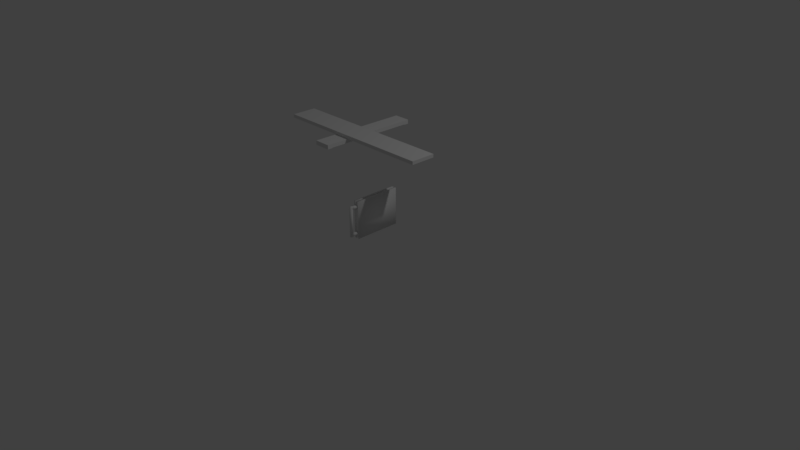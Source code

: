 # Source: Pacote_Acabamento_Teto.blend  (saved by Blender 2.79.0; exported with 4.5.12 LTS)
import bpy
from mathutils import Matrix  # noqa: F401  (used for matrix-valued properties, if any)

bpy.ops.wm.read_factory_settings(use_empty=True)
scene = bpy.context.scene
scene.name = 'Scene'

# ---- collections
col_collection_1 = bpy.data.collections.new('Collection 1'); scene.collection.children.link(col_collection_1)

# ---- materials (node trees are filled in below, after node groups)
mat_cabeador = bpy.data.materials.new('Cabeador')
mat_cabeador.alpha_threshold = 0.0
mat_cabeador.use_transparent_shadow = False
mat_cabeador.roughness = 0.5
mat_luminaria = bpy.data.materials.new('Luminaria')
mat_luminaria.alpha_threshold = 0.0
mat_luminaria.use_transparent_shadow = False
mat_luminaria.roughness = 0.5
mat_luminaria_refletor = bpy.data.materials.new('Luminaria_Refletor')
mat_luminaria_refletor.alpha_threshold = 0.0
mat_luminaria_refletor.use_transparent_shadow = False
mat_luminaria_refletor.roughness = 0.5
mat_luminaria_lampada = bpy.data.materials.new('Luminaria_Lampada')
mat_luminaria_lampada.alpha_threshold = 0.0
mat_luminaria_lampada.use_transparent_shadow = False
mat_luminaria_lampada.roughness = 0.5
mat_placa_iformativa = bpy.data.materials.new('Placa_Iformativa')
mat_placa_iformativa.alpha_threshold = 0.0
mat_placa_iformativa.use_transparent_shadow = False
mat_placa_iformativa.roughness = 0.5
mat_placa_iformativa.line_color = (0.0, 0.0, 0.0, 1.0)
mat_placa_iformativa_la = bpy.data.materials.new('Placa_Iformativa_LA')
mat_placa_iformativa_la.alpha_threshold = 0.0
mat_placa_iformativa_la.use_transparent_shadow = False
mat_placa_iformativa_la.roughness = 0.5
mat_placa_iformativa_lb = bpy.data.materials.new('Placa_Iformativa_LB')
mat_placa_iformativa_lb.alpha_threshold = 0.0
mat_placa_iformativa_lb.use_transparent_shadow = False
mat_placa_iformativa_lb.roughness = 0.5

# ---- material node trees

# ---- world
world_world = bpy.data.worlds.new('World'); scene.world = world_world
world_world.color = (0.05088, 0.05088, 0.05088)
world_world.use_sun_shadow = False
world_world.sun_shadow_jitter_overblur = 0.0
world_world.cycles.sampling_method = 'MANUAL'

# ---- cameras
cam_camera = bpy.data.cameras.new('Camera')
cam_camera.clip_end = 100.0
cam_camera.lens = 35.0
cam_camera.sensor_width = 32.0
cam_camera.sensor_height = 18.0
cam_camera.ortho_scale = 7.314
cam_camera.dof.focus_distance = 0.0
cam_camera.dof.aperture_fstop = 128.0

# ---- lights
light_lamp = bpy.data.lights.new('Lamp', 'POINT')
light_lamp.transmission_factor = 0.0
light_lamp.cutoff_distance = 30.0
light_lamp.energy = 100.0
light_lamp.shadow_buffer_clip_start = 1.001
light_lamp.shadow_soft_size = 0.1
light_lamp.shadow_maximum_resolution = 0.006
light_lamp.use_absolute_resolution = True

# ---- meshes
me_cube_002 = bpy.data.meshes.new('Cube.002')
me_cube_002.from_pydata([(-1.0, -0.1507, -0.01992), (-1.0, -0.1507, 0.01992), (-1.0, 0.1507, -0.01992), (-1.0, 0.1507, 0.01992), (1.0, -0.1507, -0.01992), (1.0, -0.1507, 0.01992), (1.0, 0.1507, -0.01992), (1.0, 0.1507, 0.01992)], [], [(0, 1, 3, 2), (2, 3, 7, 6), (6, 7, 5, 4), (4, 5, 1, 0), (2, 6, 4, 0), (7, 3, 1, 5)])
me_cube_002.materials.append(mat_cabeador)
me_cube_002.use_remesh_preserve_volume = False
me_cube_002.use_remesh_preserve_attributes = False
me_cube_002.use_mirror_vertex_groups = False
me_cube_002.update()
me_cube_001 = bpy.data.meshes.new('Cube.001')
me_cube_001.from_pydata([(-0.1016, -0.6011, 0.02894), (-0.1016, 0.5989, 0.02894), (0.09839, -0.6011, 0.02894), (0.09839, 0.5989, 0.02894), (-0.1016, -0.6011, 0.02394), (-0.1016, 0.5989, 0.02394), (0.09839, -0.6011, 0.02394), (0.09839, 0.5989, 0.02394), (-0.1016, 0.5989, -0.01607), (-0.1016, -0.6011, -0.01607), (0.09839, -0.6011, -0.01607), (0.09839, 0.5989, -0.01607), (0.09839, -0.5911, 0.02394), (-0.1016, -0.5911, 0.02394), (-0.1016, -0.5911, -0.01607), (0.09839, -0.5911, -0.01607), (-0.1016, 0.5889, 0.02394), (0.09839, 0.5889, 0.02394), (-0.1016, 0.5889, -0.01607), (0.09839, 0.5889, -0.01607), (0.08839, -0.6011, 0.02394), (0.08839, 0.5989, 0.02394), (0.08839, -0.6011, -0.01607), (0.08839, 0.5989, -0.01607), (0.08839, -0.5911, -0.01607), (0.08839, 0.5889, -0.01607), (-0.09161, -0.6011, 0.02394), (-0.09161, 0.5989, 0.02394), (-0.09161, 0.5989, -0.01607), (-0.09161, -0.6011, -0.01607), (-0.09161, -0.5911, -0.01607), (-0.09161, 0.5889, -0.01607), (-0.08299, 0.576, -0.007949), (-0.05607, 0.576, 0.01614), (-0.08299, 0.576, -0.002949), (-0.05607, 0.576, 0.02114), (-0.02919, 0.576, 0.01614), (-0.02919, 0.576, 0.02114), (-0.002315, 0.576, -0.007949), (-0.002315, 0.576, -0.002949), (-0.08299, -0.5749, -0.007949), (-0.05607, -0.5749, 0.01614), (-0.08299, -0.5749, -0.002949), (-0.05607, -0.5749, 0.02114), (-0.02919, -0.5749, 0.01614), (-0.02919, -0.5749, 0.02114), (-0.002315, -0.5749, -0.007949), (-0.002315, -0.5749, -0.002949), (0.004114, 0.576, -0.007949), (0.03103, 0.576, 0.01614), (0.004114, 0.576, -0.002949), (0.03103, 0.576, 0.02114), (0.05791, 0.576, 0.01614), (0.05791, 0.576, 0.02114), (0.08478, 0.576, -0.007949), (0.08478, 0.576, -0.002949), (0.004114, -0.5749, -0.007949), (0.03103, -0.5749, 0.01614), (0.004114, -0.5749, -0.002949), (0.03103, -0.5749, 0.02114), (0.05791, -0.5749, 0.01614), (0.05791, -0.5749, 0.02114), (0.08478, -0.5749, -0.007949), (0.08478, -0.5749, -0.002949), (-0.04406, 0.5707, 0.01449), (-0.04406, -0.5701, 0.01449), (-0.04131, 0.5707, 0.01421), (-0.04131, -0.5701, 0.01421), (-0.03867, 0.5707, 0.01341), (-0.03867, -0.5701, 0.01341), (-0.03624, 0.5707, 0.01211), (-0.03624, -0.5701, 0.01211), (-0.0341, 0.5707, 0.01036), (-0.0341, -0.5701, 0.01036), (-0.03235, 0.5707, 0.008227), (-0.03235, -0.5701, 0.008227), (-0.03105, 0.5707, 0.005793), (-0.03105, -0.5701, 0.005793), (-0.03025, 0.5707, 0.003152), (-0.03025, -0.5701, 0.003152), (-0.02998, 0.5707, 0.0004049), (-0.02998, -0.5701, 0.0004049), (-0.03025, 0.5707, -0.002342), (-0.03025, -0.5701, -0.002342), (-0.03105, 0.5707, -0.004983), (-0.03105, -0.5701, -0.004983), (-0.03235, 0.5707, -0.007418), (-0.03235, -0.5701, -0.007418), (-0.0341, 0.5707, -0.009551), (-0.0341, -0.5701, -0.009551), (-0.03624, 0.5707, -0.0113), (-0.03624, -0.5701, -0.0113), (-0.03867, 0.5707, -0.0126), (-0.03867, -0.5701, -0.0126), (-0.04131, 0.5707, -0.0134), (-0.04131, -0.5701, -0.0134), (-0.04406, 0.5707, -0.01368), (-0.04406, -0.5701, -0.01368), (-0.04681, 0.5707, -0.0134), (-0.04681, -0.5701, -0.0134), (-0.04945, 0.5707, -0.0126), (-0.04945, -0.5701, -0.0126), (-0.05188, 0.5707, -0.0113), (-0.05188, -0.5701, -0.0113), (-0.05402, 0.5707, -0.009551), (-0.05402, -0.5701, -0.009551), (-0.05577, 0.5707, -0.007418), (-0.05577, -0.5701, -0.007418), (-0.05707, 0.5707, -0.004983), (-0.05707, -0.5701, -0.004983), (-0.05787, 0.5707, -0.002342), (-0.05787, -0.5701, -0.002342), (-0.05814, 0.5707, 0.000405), (-0.05814, -0.5701, 0.000405), (-0.05787, 0.5707, 0.003152), (-0.05787, -0.5701, 0.003152), (-0.05707, 0.5707, 0.005793), (-0.05707, -0.5701, 0.005793), (-0.05577, 0.5707, 0.008227), (-0.05577, -0.5701, 0.008227), (-0.05402, 0.5707, 0.01036), (-0.05402, -0.5701, 0.01036), (-0.05188, 0.5707, 0.01211), (-0.05188, -0.5701, 0.01211), (-0.04945, 0.5707, 0.01341), (-0.04945, -0.5701, 0.01341), (-0.04681, 0.5707, 0.01421), (-0.04681, -0.5701, 0.01421), (0.04481, 0.5707, 0.01449), (0.04481, -0.5701, 0.01449), (0.04756, 0.5707, 0.01421), (0.04756, -0.5701, 0.01421), (0.0502, 0.5707, 0.01341), (0.0502, -0.5701, 0.01341), (0.05263, 0.5707, 0.01211), (0.05263, -0.5701, 0.01211), (0.05477, 0.5707, 0.01036), (0.05477, -0.5701, 0.01036), (0.05652, 0.5707, 0.008227), (0.05652, -0.5701, 0.008227), (0.05782, 0.5707, 0.005793), (0.05782, -0.5701, 0.005793), (0.05862, 0.5707, 0.003152), (0.05862, -0.5701, 0.003152), (0.05889, 0.5707, 0.0004049), (0.05889, -0.5701, 0.0004049), (0.05862, 0.5707, -0.002342), (0.05862, -0.5701, -0.002342), (0.05782, 0.5707, -0.004983), (0.05782, -0.5701, -0.004983), (0.05652, 0.5707, -0.007418), (0.05652, -0.5701, -0.007418), (0.05477, 0.5707, -0.009551), (0.05477, -0.5701, -0.009551), (0.05263, 0.5707, -0.0113), (0.05263, -0.5701, -0.0113), (0.0502, 0.5707, -0.0126), (0.0502, -0.5701, -0.0126), (0.04756, 0.5707, -0.0134), (0.04756, -0.5701, -0.0134), (0.04481, 0.5707, -0.01368), (0.04481, -0.5701, -0.01368), (0.04206, 0.5707, -0.0134), (0.04206, -0.5701, -0.0134), (0.03942, 0.5707, -0.0126), (0.03942, -0.5701, -0.0126), (0.03699, 0.5707, -0.0113), (0.03699, -0.5701, -0.0113), (0.03485, 0.5707, -0.009551), (0.03485, -0.5701, -0.009551), (0.0331, 0.5707, -0.007418), (0.0331, -0.5701, -0.007418), (0.0318, 0.5707, -0.004983), (0.0318, -0.5701, -0.004983), (0.031, 0.5707, -0.002342), (0.031, -0.5701, -0.002342), (0.03073, 0.5707, 0.000405), (0.03073, -0.5701, 0.000405), (0.031, 0.5707, 0.003152), (0.031, -0.5701, 0.003152), (0.0318, 0.5707, 0.005793), (0.0318, -0.5701, 0.005793), (0.0331, 0.5707, 0.008227), (0.0331, -0.5701, 0.008227), (0.03485, 0.5707, 0.01036), (0.03485, -0.5701, 0.01036), (0.03699, 0.5707, 0.01211), (0.03699, -0.5701, 0.01211), (0.03942, 0.5707, 0.01341), (0.03942, -0.5701, 0.01341), (0.04206, 0.5707, 0.01421), (0.04206, -0.5701, 0.01421), (-0.1016, 0.5989, -0.02106), (0.09839, 0.5989, -0.02106), (-0.1016, 0.5889, -0.02106), (0.09839, 0.5889, -0.02106), (-0.1016, 0.5389, -0.01607), (0.09839, 0.5389, -0.01607), (-0.1016, 0.5389, -0.02106), (0.09839, 0.5389, -0.02106), (-0.1016, -0.6011, -0.02106), (0.09839, -0.6011, -0.02106), (-0.1016, -0.5911, -0.02106), (0.09839, -0.5911, -0.02106), (-0.1016, -0.5411, -0.01607), (0.09839, -0.5411, -0.01607), (-0.1016, -0.5411, -0.02106), (0.09839, -0.5411, -0.02106)], [(22, 24), (23, 25), (29, 30), (28, 31)], [(0, 2, 3, 1), (4, 5, 7, 6), (1, 3, 7, 5), (0, 1, 5, 4), (2, 0, 4, 6), (3, 2, 6, 7), (4, 26, 27, 5), (7, 17, 19, 11), (6, 12, 13, 4), (5, 16, 17, 7), (15, 14, 13, 12), (10, 9, 200, 201), (18, 19, 17, 16), (8, 5, 7, 11), (21, 23, 22, 20), (11, 19, 195, 193), (7, 21, 20, 6), (15, 19, 17, 12), (12, 6, 10, 15), (15, 24, 25, 19), (27, 26, 29, 28), (14, 18, 31, 30), (10, 6, 4, 9), (5, 8, 18, 16), (14, 13, 16, 18), (4, 13, 14, 9), (32, 34, 35, 33), (33, 35, 37, 36), (36, 37, 39, 38), (40, 41, 43, 42), (41, 44, 45, 43), (44, 46, 47, 45), (34, 42, 43, 35), (37, 45, 47, 39), (36, 44, 41, 33), (33, 41, 40, 32), (38, 46, 44, 36), (39, 47, 46, 38), (35, 43, 45, 37), (32, 40, 42, 34), (48, 50, 51, 49), (49, 51, 53, 52), (52, 53, 55, 54), (56, 57, 59, 58), (57, 60, 61, 59), (60, 62, 63, 61), (50, 58, 59, 51), (53, 61, 63, 55), (52, 60, 57, 49), (49, 57, 56, 48), (54, 62, 60, 52), (55, 63, 62, 54), (51, 59, 61, 53), (48, 50, 58, 56), (38, 48, 56, 46), (47, 58, 50, 39), (47, 46, 56, 58), (50, 48, 38, 39), (64, 65, 67, 66), (66, 67, 69, 68), (68, 69, 71, 70), (70, 71, 73, 72), (72, 73, 75, 74), (74, 75, 77, 76), (76, 77, 79, 78), (78, 79, 81, 80), (80, 81, 83, 82), (82, 83, 85, 84), (84, 85, 87, 86), (86, 87, 89, 88), (88, 89, 91, 90), (90, 91, 93, 92), (92, 93, 95, 94), (94, 95, 97, 96), (96, 97, 99, 98), (98, 99, 101, 100), (100, 101, 103, 102), (102, 103, 105, 104), (104, 105, 107, 106), (106, 107, 109, 108), (108, 109, 111, 110), (110, 111, 113, 112), (112, 113, 115, 114), (114, 115, 117, 116), (116, 117, 119, 118), (118, 119, 121, 120), (120, 121, 123, 122), (122, 123, 125, 124), (67, 65, 127, 125, 123, 121, 119, 117, 115, 113, 111, 109, 107, 105, 103, 101, 99, 97, 95, 93, 91, 89, 87, 85, 83, 81, 79, 77, 75, 73, 71, 69), (124, 125, 127, 126), (126, 127, 65, 64), (64, 66, 68, 70, 72, 74, 76, 78, 80, 82, 84, 86, 88, 90, 92, 94, 96, 98, 100, 102, 104, 106, 108, 110, 112, 114, 116, 118, 120, 122, 124, 126), (128, 129, 131, 130), (130, 131, 133, 132), (132, 133, 135, 134), (134, 135, 137, 136), (136, 137, 139, 138), (138, 139, 141, 140), (140, 141, 143, 142), (142, 143, 145, 144), (144, 145, 147, 146), (146, 147, 149, 148), (148, 149, 151, 150), (150, 151, 153, 152), (152, 153, 155, 154), (154, 155, 157, 156), (156, 157, 159, 158), (158, 159, 161, 160), (160, 161, 163, 162), (162, 163, 165, 164), (164, 165, 167, 166), (166, 167, 169, 168), (168, 169, 171, 170), (170, 171, 173, 172), (172, 173, 175, 174), (174, 175, 177, 176), (176, 177, 179, 178), (178, 179, 181, 180), (180, 181, 183, 182), (182, 183, 185, 184), (184, 185, 187, 186), (186, 187, 189, 188), (131, 129, 191, 189, 187, 185, 183, 181, 179, 177, 175, 173, 171, 169, 167, 165, 163, 161, 159, 157, 155, 153, 151, 149, 147, 145, 143, 141, 139, 137, 135, 133), (188, 189, 191, 190), (190, 191, 129, 128), (128, 130, 132, 134, 136, 138, 140, 142, 144, 146, 148, 150, 152, 154, 156, 158, 160, 162, 164, 166, 168, 170, 172, 174, 176, 178, 180, 182, 184, 186, 188, 190), (193, 195, 194, 192), (8, 11, 193, 192), (18, 8, 192, 194), (18, 194, 198, 196), (197, 196, 198, 199), (194, 195, 199, 198), (19, 18, 196, 197), (195, 19, 197, 199), (200, 202, 203, 201), (9, 14, 202, 200), (202, 14, 204, 206), (15, 10, 201, 203), (204, 205, 207, 206), (14, 15, 205, 204), (15, 203, 207, 205), (203, 202, 206, 207)])
me_cube_001.polygons.foreach_set('use_smooth', [0, 0, 0, 0, 0, 0, 0, 0, 0, 0, 0, 0, 0, 0, 0, 0, 0, 0, 0, 0, 0, 0, 0, 0, 0, 0, 0, 0, 0, 0, 0, 0, 0, 0, 0, 0, 0, 0, 0, 0, 0, 0, 0, 0, 0, 0, 0, 0, 0, 0, 0, 0, 0, 0, 0, 0, 0, 0, 1, 1, 1, 1, 1, 1, 1, 1, 1, 1, 1, 1, 1, 1, 1, 1, 1, 1, 1, 1, 1, 1, 1, 1, 1, 1, 1, 1, 1, 1, 1, 1, 1, 1, 1, 1, 1, 1, 1, 1, 1, 1, 1, 1, 1, 1, 1, 1, 1, 1, 1, 1, 1, 1, 1, 1, 1, 1, 1, 1, 1, 1, 1, 1, 1, 1, 1, 1, 0, 0, 0, 0, 0, 0, 0, 0, 0, 0, 0, 0, 0, 0, 0, 0])
me_cube_001.polygons.foreach_set('material_index', [0, 0, 0, 0, 0, 0, 0, 0, 0, 0, 0, 0, 0, 0, 0, 0, 0, 0, 0, 0, 0, 0, 0, 0, 0, 0, 1, 1, 1, 1, 1, 1, 1, 1, 1, 1, 1, 1, 1, 1, 1, 1, 1, 1, 1, 1, 1, 1, 1, 1, 1, 1, 1, 1, 1, 1, 1, 1, 2, 2, 2, 2, 2, 2, 2, 2, 2, 2, 2, 2, 2, 2, 2, 2, 2, 2, 2, 2, 2, 2, 2, 2, 2, 2, 2, 2, 2, 2, 2, 2, 2, 2, 2, 2, 2, 2, 2, 2, 2, 2, 2, 2, 2, 2, 2, 2, 2, 2, 2, 2, 2, 2, 2, 2, 2, 2, 2, 2, 2, 2, 2, 2, 2, 2, 2, 2, 0, 0, 0, 0, 0, 0, 0, 0, 0, 0, 0, 0, 0, 0, 0, 0])
_uv = me_cube_001.uv_layers.new(name='UVMap')
_uv.uv.foreach_set('vector', [0.162, 0.0, 0.3239, 0.0, 0.3239, 1.0, 0.162, 1.0, 3.62e-08, 1.0, 0.0, 0.0, 0.162, 9.934e-08, 0.162, 1.0, 0.919, 0.3333, 0.919, 0.5, 0.915, 0.5, 0.915, 0.3333, 0.9798, 1.0, 0.9798, 0.0, 0.9838, 0.0, 0.9838, 1.0, 0.919, 0.5, 0.919, 0.6667, 0.915, 0.6667, 0.915, 0.5, 0.9757, 1.0, 0.9757, 0.0, 0.9798, 0.0, 0.9798, 1.0, 0.8704, 0.0, 0.8785, 0.0, 0.8785, 1.0, 0.8704, 1.0, 0.6685, 0.0, 0.6685, 0.008333, 0.6361, 0.008333, 0.6361, 0.0, 0.919, 0.3333, 0.9271, 0.3333, 0.9271, 0.5, 0.919, 0.5, 0.9271, 0.6667, 0.919, 0.6667, 0.919, 0.5, 0.9271, 0.5, 0.9433, 0.1667, 0.9433, 6.209e-09, 0.9757, 0.0, 0.9757, 0.1667, 0.8826, 0.5, 0.8826, 0.6667, 0.8785, 0.6667, 0.8785, 0.5, 0.9433, 0.3333, 0.9433, 0.1667, 0.9757, 0.1667, 0.9757, 0.3333, 0.8826, 0.3333, 0.915, 0.3333, 0.915, 0.5, 0.8826, 0.5, 0.7009, 0.0, 0.7333, 0.0, 0.7333, 1.0, 0.7009, 1.0, 0.6361, 0.0, 0.6361, 0.008333, 0.6321, 0.008333, 0.6321, 0.0, 0.8704, 1.0, 0.8623, 1.0, 0.8623, 0.0, 0.8704, 0.0, 0.6361, 0.9917, 0.6361, 0.008333, 0.6685, 0.008333, 0.6685, 0.9917, 0.6685, 0.9917, 0.6685, 1.0, 0.6361, 1.0, 0.6361, 0.9917, 0.9352, 0.9833, 0.9271, 0.9833, 0.9271, 0.0, 0.9352, 0.0, 0.6685, 1.0, 0.6685, 0.0, 0.7009, 0.0, 0.7009, 1.0, 0.9352, 0.9833, 0.9352, 0.0, 0.9433, 0.0, 0.9433, 0.9833, 0.8826, 0.5, 0.915, 0.5, 0.915, 0.6667, 0.8826, 0.6667, 0.5957, 0.0, 0.628, 0.0, 0.628, 0.008333, 0.5957, 0.008333, 0.628, 0.9917, 0.5957, 0.9917, 0.5957, 0.008333, 0.628, 0.008333, 0.5957, 1.0, 0.5957, 0.9917, 0.628, 0.9917, 0.628, 1.0, 0.9669, 0.4731, 0.9628, 0.4731, 0.9433, 0.4507, 0.9474, 0.4507, 0.9474, 0.4507, 0.9433, 0.4507, 0.9433, 0.4283, 0.9474, 0.4283, 0.9474, 0.4283, 0.9433, 0.4283, 0.9628, 0.4059, 0.9669, 0.4059, 0.9433, 0.6129, 0.9628, 0.5905, 0.9669, 0.5905, 0.9474, 0.6129, 0.9628, 0.5905, 0.9628, 0.5681, 0.9669, 0.5681, 0.9669, 0.5905, 0.9628, 0.5681, 0.9433, 0.5457, 0.9474, 0.5457, 0.9669, 0.5681, 0.4598, 0.959, 0.4598, 0.0, 0.4816, 0.0, 0.4816, 0.959, 0.5034, 0.959, 0.5034, 0.0, 0.5251, 0.0, 0.5251, 0.959, 0.4162, 0.959, 0.4162, 4.967e-08, 0.438, 0.0, 0.438, 0.959, 0.438, 0.959, 0.438, 0.0, 0.4598, 9.934e-08, 0.4598, 0.959, 0.3945, 0.959, 0.3945, 4.967e-08, 0.4162, 4.967e-08, 0.4162, 0.959, 0.9879, 0.959, 0.9879, 0.0, 0.9919, 0.0, 0.9919, 0.959, 0.4816, 0.959, 0.4816, 0.0, 0.5034, 0.0, 0.5034, 0.959, 1.0, 0.0, 1.0, 0.959, 0.996, 0.959, 0.996, 0.0, 0.9669, 0.4006, 0.9628, 0.4006, 0.9433, 0.3781, 0.9474, 0.3781, 0.9474, 0.3781, 0.9433, 0.3781, 0.9433, 0.3557, 0.9474, 0.3557, 0.9474, 0.3557, 0.9433, 0.3557, 0.9628, 0.3333, 0.9669, 0.3333, 0.9433, 0.5404, 0.9628, 0.5179, 0.9669, 0.5179, 0.9474, 0.5404, 0.9628, 0.5179, 0.9628, 0.4955, 0.9669, 0.4955, 0.9669, 0.5179, 0.9628, 0.4955, 0.9433, 0.4731, 0.9474, 0.4731, 0.9669, 0.4955, 0.5303, 0.959, 0.5303, 0.0, 0.5521, 0.0, 0.5521, 0.959, 0.5739, 0.959, 0.5739, 0.0, 0.5957, 0.0, 0.5957, 0.959, 0.3457, 0.959, 0.3457, 9.934e-08, 0.3675, 4.967e-08, 0.3675, 0.959, 0.3675, 0.959, 0.3675, 4.967e-08, 0.3893, 4.967e-08, 0.3893, 0.959, 0.3239, 0.959, 0.3239, 0.0, 0.3457, 9.934e-08, 0.3457, 0.959, 0.9838, 0.959, 0.9838, 0.0, 0.9879, 0.0, 0.9879, 0.959, 0.5521, 0.959, 0.5521, 0.0, 0.5739, 0.0, 0.5739, 0.959, 0.9919, 0.0, 0.996, 0.0, 0.996, 0.959, 0.9919, 0.959, 0.3945, 0.959, 0.3893, 0.959, 0.3893, 4.967e-08, 0.3945, 4.967e-08, 0.5251, 0.0, 0.5303, 0.0, 0.5303, 0.959, 0.5251, 0.959, 0.9474, 0.5457, 0.9433, 0.5457, 0.9433, 0.5404, 0.9474, 0.5404, 0.9628, 0.4006, 0.9669, 0.4006, 0.9669, 0.4059, 0.9628, 0.4059, 0.822, 0.9507, 0.822, 0.0, 0.8242, 0.0, 0.8242, 0.9507, 0.8242, 0.9507, 0.8242, 0.0, 0.8264, 0.0, 0.8264, 0.9507, 0.8264, 0.9507, 0.8264, 0.0, 0.8284, 0.0, 0.8284, 0.9507, 0.8284, 0.9507, 0.8284, 0.0, 0.8301, 0.0, 0.8301, 0.9507, 0.7333, 0.9507, 0.7333, 0.0, 0.7351, 0.0, 0.7351, 0.9507, 0.7351, 0.9507, 0.7351, 0.0, 0.737, 0.0, 0.737, 0.9507, 0.737, 0.9507, 0.737, 0.0, 0.7392, 0.0, 0.7392, 0.9507, 0.7392, 0.9507, 0.7392, 0.0, 0.7414, 0.0, 0.7414, 0.9507, 0.7414, 0.9507, 0.7414, 0.0, 0.7436, 0.0, 0.7436, 0.9507, 0.7436, 0.9507, 0.7436, 0.0, 0.7458, 0.0, 0.7458, 0.9507, 0.7458, 0.9507, 0.7458, 0.0, 0.7477, 0.0, 0.7477, 0.9507, 0.7477, 0.9507, 0.7477, 0.0, 0.7494, 0.0, 0.7495, 0.9507, 0.8462, 0.0, 0.8462, 0.9507, 0.8445, 0.9507, 0.8445, 4.967e-08, 0.8445, 4.967e-08, 0.8445, 0.9507, 0.8425, 0.9507, 0.8425, 4.967e-08, 0.8425, 4.967e-08, 0.8425, 0.9507, 0.8404, 0.9507, 0.8404, 4.967e-08, 0.8404, 4.967e-08, 0.8404, 0.9507, 0.8381, 0.9507, 0.8381, 4.967e-08, 0.8381, 4.967e-08, 0.8381, 0.9507, 0.8359, 0.9507, 0.8359, 4.967e-08, 0.8359, 4.967e-08, 0.8359, 0.9507, 0.8338, 0.9507, 0.8338, 4.967e-08, 0.8338, 4.967e-08, 0.8338, 0.9507, 0.8318, 0.9507, 0.8318, 4.967e-08, 0.8318, 4.967e-08, 0.8318, 0.9507, 0.8301, 0.9507, 0.8301, 4.967e-08, 0.7978, 0.0, 0.7978, 0.9507, 0.7961, 0.9507, 0.7961, 0.0, 0.7961, 0.0, 0.7961, 0.9507, 0.7941, 0.9507, 0.7941, 0.0, 0.7941, 0.0, 0.7941, 0.9507, 0.792, 0.9507, 0.792, 0.0, 0.792, 0.0, 0.792, 0.9507, 0.7898, 0.9507, 0.7898, 0.0, 0.7898, 0.0, 0.7898, 0.9507, 0.7875, 0.9507, 0.7875, 0.0, 0.7875, 0.0, 0.7875, 0.9507, 0.7854, 0.9507, 0.7854, 0.0, 0.7854, 0.0, 0.7854, 0.9507, 0.7834, 0.9507, 0.7834, 0.0, 0.7834, 0.0, 0.7834, 0.9507, 0.7817, 0.9507, 0.7817, 0.0, 0.814, 0.9507, 0.814, 0.0, 0.8157, 0.0, 0.8157, 0.9507, 0.8157, 0.9507, 0.8157, 0.0, 0.8177, 0.0, 0.8177, 0.9507, 0.7953, 0.9589, 0.7961, 0.9568, 0.7974, 0.9549, 0.799, 0.9533, 0.8008, 0.952, 0.8029, 0.9511, 0.8051, 0.9507, 0.8073, 0.9507, 0.8095, 0.9511, 0.8116, 0.952, 0.8134, 0.9533, 0.815, 0.9549, 0.8162, 0.9568, 0.8171, 0.9589, 0.8175, 0.9612, 0.8175, 0.9635, 0.8171, 0.9658, 0.8162, 0.9679, 0.815, 0.9698, 0.8134, 0.9714, 0.8116, 0.9727, 0.8095, 0.9736, 0.8073, 0.974, 0.8051, 0.974, 0.8029, 0.9736, 0.8008, 0.9727, 0.799, 0.9714, 0.7974, 0.9698, 0.7961, 0.9679, 0.7953, 0.9658, 0.7948, 0.9635, 0.7948, 0.9612, 0.8177, 0.9507, 0.8177, 0.0, 0.8198, 0.0, 0.8198, 0.9507, 0.8198, 0.9507, 0.8198, 0.0, 0.822, 0.0, 0.822, 0.9507, 0.7507, 0.9679, 0.7499, 0.9658, 0.7495, 0.9635, 0.7495, 0.9612, 0.7499, 0.9589, 0.7507, 0.9568, 0.752, 0.9549, 0.7536, 0.9533, 0.7554, 0.952, 0.7575, 0.9511, 0.7597, 0.9507, 0.7619, 0.9507, 0.7641, 0.9511, 0.7662, 0.952, 0.768, 0.9533, 0.7696, 0.9549, 0.7709, 0.9568, 0.7717, 0.9589, 0.7721, 0.9612, 0.7721, 0.9635, 0.7717, 0.9658, 0.7709, 0.9679, 0.7696, 0.9698, 0.768, 0.9714, 0.7662, 0.9727, 0.7641, 0.9736, 0.7619, 0.974, 0.7597, 0.974, 0.7575, 0.9736, 0.7554, 0.9727, 0.7536, 0.9714, 0.752, 0.9698, 0.8059, 0.9507, 0.8059, 0.0, 0.8081, 0.0, 0.8081, 0.9507, 0.8081, 0.9507, 0.8081, 0.0, 0.8103, 0.0, 0.8103, 0.9507, 0.8103, 0.9507, 0.8103, 0.0, 0.8122, 0.0, 0.8122, 0.9507, 0.8122, 0.9507, 0.8122, 0.0, 0.814, 0.0, 0.814, 0.9507, 0.7495, 0.9507, 0.7495, 0.0, 0.7512, 0.0, 0.7512, 0.9507, 0.7512, 0.9507, 0.7512, 0.0, 0.7531, 0.0, 0.7531, 0.9507, 0.7531, 0.9507, 0.7531, 0.0, 0.7553, 0.0, 0.7553, 0.9507, 0.7553, 0.9507, 0.7553, 0.0, 0.7575, 0.0, 0.7575, 0.9507, 0.7575, 0.9507, 0.7575, 0.0, 0.7597, 0.0, 0.7597, 0.9507, 0.7597, 0.9507, 0.7597, 0.0, 0.7619, 0.0, 0.7619, 0.9507, 0.7619, 0.9507, 0.7619, 0.0, 0.7638, 0.0, 0.7638, 0.9507, 0.7638, 0.9507, 0.7638, 0.0, 0.7656, 0.0, 0.7656, 0.9507, 0.8623, 0.0, 0.8623, 0.9507, 0.8606, 0.9507, 0.8606, 0.0, 0.8606, 0.0, 0.8606, 0.9507, 0.8586, 0.9507, 0.8586, 0.0, 0.8586, 0.0, 0.8586, 0.9507, 0.8565, 0.9507, 0.8565, 0.0, 0.8565, 0.0, 0.8565, 0.9507, 0.8543, 0.9507, 0.8543, 0.0, 0.8543, 0.0, 0.8543, 0.9507, 0.852, 0.9507, 0.852, 0.0, 0.852, 0.0, 0.852, 0.9507, 0.8499, 0.9507, 0.8499, 0.0, 0.8499, 0.0, 0.8499, 0.9507, 0.8479, 0.9507, 0.8479, 0.0, 0.8479, 0.0, 0.8479, 0.9507, 0.8462, 0.9507, 0.8462, 0.0, 0.7817, 0.0, 0.7817, 0.9507, 0.78, 0.9507, 0.78, 0.0, 0.78, 0.0, 0.78, 0.9507, 0.778, 0.9507, 0.778, 0.0, 0.778, 0.0, 0.778, 0.9507, 0.7759, 0.9507, 0.7759, 0.0, 0.7759, 0.0, 0.7759, 0.9507, 0.7736, 0.9507, 0.7736, 0.0, 0.7736, 0.0, 0.7736, 0.9507, 0.7714, 0.9507, 0.7714, 0.0, 0.7714, 0.0, 0.7714, 0.9507, 0.7693, 0.9507, 0.7693, 0.0, 0.7693, 0.0, 0.7693, 0.9507, 0.7673, 0.9507, 0.7673, 0.0, 0.7673, 0.0, 0.7673, 0.9507, 0.7656, 0.9507, 0.7656, 0.0, 0.7978, 0.9507, 0.7978, 0.0, 0.7996, 0.0, 0.7996, 0.9507, 0.7996, 0.9507, 0.7996, 0.0, 0.8015, 0.0, 0.8015, 0.9507, 0.818, 0.9589, 0.8188, 0.9568, 0.8201, 0.9549, 0.8216, 0.9533, 0.8235, 0.952, 0.8256, 0.9511, 0.8278, 0.9507, 0.83, 0.9507, 0.8322, 0.9511, 0.8343, 0.952, 0.8361, 0.9533, 0.8377, 0.9549, 0.8389, 0.9568, 0.8398, 0.9589, 0.8402, 0.9612, 0.8402, 0.9635, 0.8398, 0.9658, 0.8389, 0.9679, 0.8377, 0.9698, 0.8361, 0.9714, 0.8343, 0.9727, 0.8322, 0.9736, 0.83, 0.974, 0.8278, 0.974, 0.8256, 0.9736, 0.8235, 0.9727, 0.8216, 0.9714, 0.8201, 0.9698, 0.8188, 0.9679, 0.818, 0.9658, 0.8175, 0.9635, 0.8175, 0.9612, 0.8015, 0.9507, 0.8015, 0.0, 0.8037, 0.0, 0.8037, 0.9507, 0.8037, 0.9507, 0.8037, 0.0, 0.8059, 0.0, 0.8059, 0.9507, 0.7781, 0.952, 0.7802, 0.9511, 0.7824, 0.9507, 0.7846, 0.9507, 0.7868, 0.9511, 0.7889, 0.952, 0.7907, 0.9533, 0.7923, 0.9549, 0.7935, 0.9568, 0.7944, 0.9589, 0.7948, 0.9612, 0.7948, 0.9635, 0.7944, 0.9658, 0.7935, 0.9679, 0.7923, 0.9698, 0.7907, 0.9714, 0.7889, 0.9727, 0.7868, 0.9736, 0.7846, 0.974, 0.7824, 0.974, 0.7802, 0.9736, 0.7781, 0.9727, 0.7763, 0.9714, 0.7747, 0.9698, 0.7734, 0.9679, 0.7726, 0.9658, 0.7721, 0.9635, 0.7721, 0.9612, 0.7726, 0.9589, 0.7734, 0.9568, 0.7747, 0.9549, 0.7763, 0.9533, 0.9271, 0.1667, 0.919, 0.1667, 0.919, 0.0, 0.9271, 0.0, 0.8826, 0.3333, 0.8826, 0.5, 0.8785, 0.5, 0.8785, 0.3333, 0.628, 0.008333, 0.628, 0.0, 0.6321, 0.0, 0.6321, 0.008333, 0.628, 0.008333, 0.6321, 0.008333, 0.6321, 0.05, 0.628, 0.05, 0.9231, 0.6667, 0.9231, 0.8333, 0.919, 0.8333, 0.919, 0.6667, 0.919, 0.0, 0.919, 0.1667, 0.8785, 0.1667, 0.8785, 2.484e-08, 0.8785, 1.0, 0.8785, 0.8333, 0.919, 0.8333, 0.919, 1.0, 0.6321, 0.008333, 0.6361, 0.008333, 0.6361, 0.05, 0.6321, 0.05, 0.9271, 0.3333, 0.919, 0.3333, 0.919, 0.1667, 0.9271, 0.1667, 0.628, 1.0, 0.628, 0.9917, 0.6321, 0.9917, 0.6321, 1.0, 0.6321, 0.9917, 0.628, 0.9917, 0.628, 0.95, 0.6321, 0.95, 0.6361, 0.9917, 0.6361, 1.0, 0.6321, 1.0, 0.6321, 0.9917, 0.9271, 0.6667, 0.9271, 0.8333, 0.9231, 0.8333, 0.9231, 0.6667, 0.919, 0.6667, 0.919, 0.8333, 0.8785, 0.8333, 0.8785, 0.6667, 0.6361, 0.9917, 0.6321, 0.9917, 0.6321, 0.95, 0.6361, 0.95, 0.919, 0.1667, 0.919, 0.3333, 0.8785, 0.3333, 0.8785, 0.1667])
me_cube_001.materials.append(mat_luminaria)
me_cube_001.materials.append(mat_luminaria_refletor)
me_cube_001.materials.append(mat_luminaria_lampada)
me_cube_001.use_remesh_preserve_volume = False
me_cube_001.use_remesh_preserve_attributes = False
me_cube_001.use_mirror_vertex_groups = False
me_cube_001.update()
me_cube = bpy.data.meshes.new('Cube')
me_cube.from_pydata([(-0.01076, 0.01149, -0.2004), (-0.01076, 0.5613, -0.2004), (0.009243, 0.01149, -0.2004), (0.009243, 0.5613, -0.2004), (-0.01076, 0.01149, 0.1996), (-0.01076, 0.5613, 0.1996), (0.009243, 0.01149, 0.1996), (0.009243, 0.5613, 0.1996), (0.009243, 0.01149, 0.2196), (0.009243, 0.5613, 0.2196), (-0.01076, 0.01149, 0.2196), (-0.01076, 0.5613, 0.2196), (0.009243, 0.01149, -0.2204), (0.009243, 0.5613, -0.2204), (-0.01076, 0.01149, -0.2204), (-0.01076, 0.5613, -0.2204), (-0.03076, 0.01149, 0.2196), (-0.03076, 0.5613, 0.2196), (-0.03076, 0.01149, -0.2204), (-0.03076, 0.5613, -0.2204), (0.02924, 0.01149, 0.2196), (0.02924, 0.5613, 0.2196), (0.02924, 0.01149, -0.2204), (0.02924, 0.5613, -0.2204), (0.003698, 0.01411, -0.1758), (0.003698, -0.05892, -0.1758), (9.453e-05, -0.05892, 0.139), (9.453e-05, 0.01411, 0.139), (-0.003509, -0.05892, 0.1394), (-0.003509, 0.01411, 0.1394), (-0.006973, -0.05892, 0.1404), (-0.006973, 0.01411, 0.1404), (-0.01017, -0.05892, 0.1421), (-0.01017, 0.01411, 0.1421), (-0.01297, -0.05892, 0.1444), (-0.01297, 0.01411, 0.1444), (-0.01526, -0.05892, 0.1472), (-0.01526, 0.01411, 0.1472), (-0.01697, -0.05892, 0.1504), (-0.01697, 0.01411, 0.1504), (-0.01802, -0.05892, 0.1539), (-0.01802, 0.01411, 0.1539), (-0.01837, -0.05892, 0.1575), (-0.01837, 0.01411, 0.1575), (-0.01802, -0.05892, 0.1611), (-0.01802, 0.01411, 0.1611), (-0.01697, -0.05892, 0.1646), (-0.01697, 0.01411, 0.1646), (-0.01526, -0.05892, 0.1678), (-0.01526, 0.01411, 0.1678), (-0.01297, -0.05892, 0.1706), (-0.01297, 0.01411, 0.1706), (-0.01017, -0.05892, 0.1729), (-0.01017, 0.01411, 0.1729), (-0.006973, -0.05892, 0.1746), (-0.006973, 0.01411, 0.1746), (-0.003509, -0.05892, 0.1756), (-0.003509, 0.01411, 0.1756), (9.453e-05, -0.05892, 0.176), (9.453e-05, 0.01411, 0.176), (0.003698, -0.05892, 0.1756), (0.003698, 0.01411, 0.1756), (0.007162, -0.05892, 0.1746), (0.007162, 0.01411, 0.1746), (0.01036, -0.05892, 0.1729), (0.01036, 0.01411, 0.1729), (0.01315, -0.05892, 0.1706), (0.01315, 0.01411, 0.1706), (0.01545, -0.05892, 0.1678), (0.01545, 0.01411, 0.1678), (0.01716, -0.05892, 0.1646), (0.01716, 0.01411, 0.1646), (0.01821, -0.05892, 0.1611), (0.01821, 0.01411, 0.1611), (0.01856, -0.05892, 0.1575), (0.01856, 0.01411, 0.1575), (0.01821, -0.05892, 0.1539), (0.01821, 0.01411, 0.1539), (0.01716, -0.05892, 0.1504), (0.01716, 0.01411, 0.1504), (0.01545, -0.05892, 0.1472), (0.01545, 0.01411, 0.1472), (0.01315, -0.05892, 0.1444), (0.01315, 0.01411, 0.1444), (0.01036, -0.05892, 0.1421), (0.01036, 0.01411, 0.1421), (0.007162, -0.05892, 0.1404), (0.007162, 0.01411, 0.1404), (0.003698, -0.05892, 0.1394), (0.003698, 0.01411, 0.1394), (0.007162, 0.01411, -0.1747), (0.007162, -0.05892, -0.1747), (0.01036, 0.01411, -0.173), (0.01036, -0.05892, -0.173), (0.01315, 0.01411, -0.1707), (0.01315, -0.05892, -0.1707), (0.01545, 0.01411, -0.1679), (0.01545, -0.05892, -0.1679), (0.01716, 0.01411, -0.1647), (0.01716, -0.05892, -0.1647), (0.01821, 0.01411, -0.1613), (0.01821, -0.05892, -0.1613), (0.01856, 0.01411, -0.1577), (0.01856, -0.05892, -0.1577), (0.01821, 0.01411, -0.1541), (0.01821, -0.05892, -0.1541), (0.01716, 0.01411, -0.1506), (0.01716, -0.05892, -0.1506), (0.01545, 0.01411, -0.1474), (0.01545, -0.05892, -0.1474), (0.01315, 0.01411, -0.1446), (0.01315, -0.05892, -0.1446), (0.01036, 0.01411, -0.1423), (0.01036, -0.05892, -0.1423), (0.007162, 0.01411, -0.1406), (0.007162, -0.05892, -0.1406), (0.003698, 0.01411, -0.1395), (0.003698, -0.05892, -0.1395), (9.453e-05, 0.01411, -0.1392), (9.453e-05, -0.05892, -0.1392), (-0.003509, 0.01411, -0.1395), (-0.003509, -0.05892, -0.1395), (-0.006973, 0.01411, -0.1406), (-0.006973, -0.05892, -0.1406), (-0.01017, 0.01411, -0.1423), (-0.01017, -0.05892, -0.1423), (-0.01297, 0.01411, -0.1446), (-0.01297, -0.05892, -0.1446), (-0.01526, 0.01411, -0.1474), (-0.01526, -0.05892, -0.1474), (-0.01697, 0.01411, -0.1506), (-0.01697, -0.05892, -0.1506), (-0.01802, 0.01411, -0.1541), (-0.01802, -0.05892, -0.1541), (-0.01837, 0.01411, -0.1577), (-0.01837, -0.05892, -0.1577), (-0.01802, 0.01411, -0.1613), (-0.01802, -0.05892, -0.1613), (-0.01697, 0.01411, -0.1647), (-0.01697, -0.05892, -0.1647), (-0.01526, 0.01411, -0.1679), (-0.01526, -0.05892, -0.1679), (-0.01297, 0.01411, -0.1707), (-0.01297, -0.05892, -0.1707), (-0.01017, 0.01411, -0.173), (-0.01017, -0.05892, -0.173), (-0.006973, 0.01411, -0.1747), (-0.006973, -0.05892, -0.1747), (-0.003509, 0.01411, -0.1758), (-0.003509, -0.05892, -0.1758), (9.453e-05, 0.01411, -0.1761), (9.453e-05, -0.05892, -0.1761), (9.453e-05, -0.04413, 0.1784), (9.453e-05, -0.04413, -0.1778), (-0.003509, -0.04448, -0.1778), (-0.003509, -0.04448, 0.1784), (-0.006973, -0.04553, -0.1778), (-0.006973, -0.04553, 0.1784), (-0.01017, -0.04724, -0.1778), (-0.01017, -0.04724, 0.1784), (-0.01297, -0.04954, -0.1778), (-0.01297, -0.04954, 0.1784), (-0.01526, -0.05234, -0.1778), (-0.01526, -0.05234, 0.1784), (-0.01697, -0.05553, -0.1778), (-0.01697, -0.05553, 0.1784), (-0.01802, -0.05899, -0.1778), (-0.01802, -0.05899, 0.1784), (-0.01837, -0.0626, -0.1778), (-0.01837, -0.0626, 0.1784), (-0.01802, -0.0662, -0.1778), (-0.01802, -0.0662, 0.1784), (-0.01697, -0.06966, -0.1778), (-0.01697, -0.06966, 0.1784), (-0.01526, -0.07286, -0.1778), (-0.01526, -0.07286, 0.1784), (-0.01297, -0.07566, -0.1778), (-0.01297, -0.07566, 0.1784), (-0.01017, -0.07795, -0.1778), (-0.01017, -0.07795, 0.1784), (-0.006973, -0.07966, -0.1778), (-0.006973, -0.07966, 0.1784), (-0.003509, -0.08071, -0.1778), (-0.003509, -0.08071, 0.1784), (9.453e-05, -0.08107, -0.1778), (9.453e-05, -0.08107, 0.1784), (0.003698, -0.08071, -0.1778), (0.003698, -0.08071, 0.1784), (0.007162, -0.07966, -0.1778), (0.007162, -0.07966, 0.1784), (0.01036, -0.07795, -0.1778), (0.01036, -0.07795, 0.1784), (0.01315, -0.07566, -0.1778), (0.01315, -0.07566, 0.1784), (0.01545, -0.07286, -0.1778), (0.01545, -0.07286, 0.1784), (0.01716, -0.06966, -0.1778), (0.01716, -0.06966, 0.1784), (0.01821, -0.0662, -0.1778), (0.01821, -0.0662, 0.1784), (0.01856, -0.0626, -0.1778), (0.01856, -0.0626, 0.1784), (0.01821, -0.05899, -0.1778), (0.01821, -0.05899, 0.1784), (0.01716, -0.05553, -0.1778), (0.01716, -0.05553, 0.1784), (0.01545, -0.05234, -0.1778), (0.01545, -0.05234, 0.1784), (0.01315, -0.04954, -0.1778), (0.01315, -0.04954, 0.1784), (0.01036, -0.04724, -0.1778), (0.01036, -0.04724, 0.1784), (0.007162, -0.04553, -0.1778), (0.007162, -0.04553, 0.1784), (0.003698, -0.04448, -0.1778), (0.003698, -0.04448, 0.1784)], [], [(0, 1, 3, 2), (4, 6, 7, 5), (1, 5, 7, 3), (0, 1, 5, 4), (2, 6, 4, 0), (3, 7, 6, 2), (6, 8, 9, 7), (5, 11, 10, 4), (3, 13, 12, 2), (0, 14, 15, 1), (14, 18, 19, 15), (11, 17, 16, 10), (17, 19, 18, 16), (10, 16, 18, 14, 0, 4), (11, 5, 1, 15, 19, 17), (13, 23, 22, 12), (8, 20, 21, 9), (21, 20, 22, 23), (3, 7, 9, 21, 23, 13), (6, 2, 12, 22, 20, 8), (158, 160, 161, 159), (151, 25, 91, 93, 95, 97, 99, 101, 103, 105, 107, 109, 111, 113, 115, 117, 119, 121, 123, 125, 127, 129, 131, 133, 135, 137, 139, 141, 143, 145, 147, 149), (26, 28, 29, 27), (153, 214, 212, 210, 208, 206, 204, 202, 200, 198, 196, 194, 192, 190, 188, 186, 184, 182, 180, 178, 176, 174, 172, 170, 168, 166, 164, 162, 160, 158, 156, 154), (149, 147, 146, 148), (28, 30, 31, 29), (162, 164, 165, 163), (147, 145, 144, 146), (30, 32, 33, 31), (164, 166, 167, 165), (145, 143, 142, 144), (32, 34, 35, 33), (166, 168, 169, 167), (143, 141, 140, 142), (34, 36, 37, 35), (168, 170, 171, 169), (141, 139, 138, 140), (36, 38, 39, 37), (170, 172, 173, 171), (139, 137, 136, 138), (38, 40, 41, 39), (172, 174, 175, 173), (137, 135, 134, 136), (40, 42, 43, 41), (174, 176, 177, 175), (135, 133, 132, 134), (42, 44, 45, 43), (176, 178, 179, 177), (133, 131, 130, 132), (44, 46, 47, 45), (178, 180, 181, 179), (131, 129, 128, 130), (46, 48, 49, 47), (180, 182, 183, 181), (129, 127, 126, 128), (48, 50, 51, 49), (182, 184, 185, 183), (127, 125, 124, 126), (50, 52, 53, 51), (184, 186, 187, 185), (125, 123, 122, 124), (52, 54, 55, 53), (186, 188, 189, 187), (123, 121, 120, 122), (54, 56, 57, 55), (188, 190, 191, 189), (121, 119, 118, 120), (56, 58, 59, 57), (190, 192, 193, 191), (119, 117, 116, 118), (58, 60, 61, 59), (192, 194, 195, 193), (117, 115, 114, 116), (60, 62, 63, 61), (194, 196, 197, 195), (115, 113, 112, 114), (62, 64, 65, 63), (196, 198, 199, 197), (113, 111, 110, 112), (64, 66, 67, 65), (198, 200, 201, 199), (111, 109, 108, 110), (66, 68, 69, 67), (200, 202, 203, 201), (109, 107, 106, 108), (68, 70, 71, 69), (202, 204, 205, 203), (107, 105, 104, 106), (70, 72, 73, 71), (204, 206, 207, 205), (105, 103, 102, 104), (72, 74, 75, 73), (206, 208, 209, 207), (103, 101, 100, 102), (74, 76, 77, 75), (208, 210, 211, 209), (101, 99, 98, 100), (76, 78, 79, 77), (210, 212, 213, 211), (99, 97, 96, 98), (78, 80, 81, 79), (155, 157, 159, 161, 163, 165, 167, 169, 171, 173, 175, 177, 179, 181, 183, 185, 187, 189, 191, 193, 195, 197, 199, 201, 203, 205, 207, 209, 211, 213, 215, 152), (97, 95, 94, 96), (80, 82, 83, 81), (148, 146, 144, 142, 140, 138, 136, 134, 132, 130, 128, 126, 124, 122, 120, 118, 116, 114, 112, 110, 108, 106, 104, 102, 100, 98, 96, 94, 92, 90, 24, 150), (95, 93, 92, 94), (82, 84, 85, 83), (91, 25, 24, 90), (93, 91, 90, 92), (84, 86, 87, 85), (29, 31, 33, 35, 37, 39, 41, 43, 45, 47, 49, 51, 53, 55, 57, 59, 61, 63, 65, 67, 69, 71, 73, 75, 77, 79, 81, 83, 85, 87, 89, 27), (25, 151, 150, 24), (86, 88, 89, 87), (160, 162, 163, 161), (151, 149, 148, 150), (88, 26, 27, 89), (26, 88, 86, 84, 82, 80, 78, 76, 74, 72, 70, 68, 66, 64, 62, 60, 58, 56, 54, 52, 50, 48, 46, 44, 42, 40, 38, 36, 34, 32, 30, 28), (156, 158, 159, 157), (214, 153, 152, 215), (154, 156, 157, 155), (153, 154, 155, 152), (212, 214, 215, 213)])
me_cube.polygons.foreach_set('use_smooth', [True] * 122)
me_cube.polygons.foreach_set('material_index', [0, 0, 0, 0, 0, 0, 0, 0, 0, 0, 0, 0, 2, 0, 0, 0, 0, 1, 0, 0, 0, 0, 0, 0, 0, 0, 0, 0, 0, 0, 0, 0, 0, 0, 0, 0, 0, 0, 0, 0, 0, 0, 0, 0, 0, 0, 0, 0, 0, 0, 0, 0, 0, 0, 0, 0, 0, 0, 0, 0, 0, 0, 0, 0, 0, 0, 0, 0, 0, 0, 0, 0, 0, 0, 0, 0, 0, 0, 0, 0, 0, 0, 0, 0, 0, 0, 0, 0, 0, 0, 0, 0, 0, 0, 0, 0, 0, 0, 0, 0, 0, 0, 0, 0, 0, 0, 0, 0, 0, 0, 0, 0, 0, 0, 0, 0, 0, 0, 0, 0, 0, 0])
_uv = me_cube.uv_layers.new(name='UVMap')
_uv.uv.foreach_set('vector', [0.8889, 0.0, 0.8889, 0.5, 0.8704, 0.5, 0.8704, 0.0, 0.9074, 0.5, 0.8889, 0.5, 0.8889, 0.0, 0.9074, 0.0, 0.8519, 0.4183, 0.8519, 0.782, 0.8333, 0.782, 0.8333, 0.4183, 0.3889, 0.0, 0.3889, 0.5, 0.01852, 0.5, 0.01852, 0.0, 0.8519, 0.01819, 0.8519, 0.3819, 0.8333, 0.3819, 0.8333, 0.01819, 0.7778, 1.0, 0.4074, 1.0, 0.4074, 0.5, 0.7778, 0.5, 0.9815, 0.5, 0.963, 0.5, 0.963, 0.0, 0.9815, 0.0, 0.01852, 0.5, 3.311e-07, 0.5, 0.0, 0.0, 0.01852, 0.0, 0.9444, 0.0, 0.963, 2.71e-08, 0.963, 0.5, 0.9444, 0.5, 0.3889, 0.0, 0.4074, 0.0, 0.4074, 0.5, 0.3889, 0.5, 0.8889, 1.0, 0.8704, 1.0, 0.8704, 0.5, 0.8889, 0.5, 0.9259, 0.0, 0.9444, 0.0, 0.9444, 0.5, 0.9259, 0.5, 0.4074, 1.0, 0.0, 1.0, 0.0, 0.5, 0.4074, 0.5, 0.8333, 0.4001, 0.8148, 0.4001, 0.8148, 0.0, 0.8333, 0.0, 0.8333, 0.01819, 0.8333, 0.3819, 0.8519, 0.8002, 0.8519, 0.782, 0.8519, 0.4183, 0.8519, 0.4001, 0.8704, 0.4001, 0.8704, 0.8002, 0.9815, 0.0, 1.0, 0.0, 1.0, 0.5, 0.9815, 0.5, 0.9259, 0.5, 0.9074, 0.5, 0.9074, 5.42e-08, 0.9259, 0.0, 0.8148, 5.42e-08, 0.8148, 0.5, 0.4074, 0.5, 0.4074, 0.0, 0.8333, 0.4183, 0.8333, 0.782, 0.8333, 0.8002, 0.8148, 0.8002, 0.8148, 0.4001, 0.8333, 0.4001, 0.8519, 0.3819, 0.8519, 0.01819, 0.8519, 0.0, 0.8704, 0.0, 0.8704, 0.4001, 0.8519, 0.4001, 0.9157, 0.8239, 0.9131, 0.8239, 0.9131, 0.5, 0.9157, 0.5, 0.9191, 0.8964, 0.921, 0.8991, 0.9223, 0.9022, 0.9229, 0.9054, 0.9229, 0.9087, 0.9223, 0.9119, 0.921, 0.915, 0.9191, 0.9177, 0.9168, 0.92, 0.914, 0.9219, 0.9109, 0.9231, 0.9076, 0.9238, 0.9042, 0.9238, 0.9009, 0.9231, 0.8978, 0.9219, 0.8951, 0.92, 0.8927, 0.9177, 0.8908, 0.915, 0.8895, 0.9119, 0.8889, 0.9087, 0.8889, 0.9054, 0.8895, 0.9022, 0.8908, 0.8991, 0.8927, 0.8964, 0.8951, 0.8941, 0.8978, 0.8922, 0.9009, 0.891, 0.9042, 0.8903, 0.9076, 0.8903, 0.9109, 0.891, 0.914, 0.8922, 0.9168, 0.8941, 0.8511, 0.8666, 0.8478, 0.8666, 0.8478, 0.8002, 0.8511, 0.8002, 0.9532, 0.8964, 0.955, 0.8991, 0.9563, 0.9022, 0.957, 0.9054, 0.957, 0.9087, 0.9563, 0.9119, 0.955, 0.915, 0.9532, 0.9177, 0.9508, 0.92, 0.948, 0.9219, 0.9449, 0.9231, 0.9416, 0.9238, 0.9383, 0.9238, 0.935, 0.9231, 0.9319, 0.9219, 0.9291, 0.92, 0.9267, 0.9177, 0.9249, 0.915, 0.9236, 0.9119, 0.9229, 0.9087, 0.9229, 0.9054, 0.9236, 0.9022, 0.9249, 0.8991, 0.9267, 0.8964, 0.9291, 0.8941, 0.9319, 0.8922, 0.935, 0.891, 0.9383, 0.8903, 0.9416, 0.8903, 0.9449, 0.891, 0.948, 0.8922, 0.9508, 0.8941, 0.7865, 0.8903, 0.7833, 0.8903, 0.7833, 0.8239, 0.7865, 0.8239, 0.8478, 0.8666, 0.8445, 0.8666, 0.8445, 0.8002, 0.8478, 0.8002, 0.7804, 0.5, 0.7833, 0.5, 0.7833, 0.8239, 0.7804, 0.8239, 0.7833, 0.8903, 0.7804, 0.8903, 0.7804, 0.8239, 0.7833, 0.8239, 0.8445, 0.8666, 0.8416, 0.8666, 0.8416, 0.8002, 0.8445, 0.8002, 0.7833, 0.5, 0.7865, 0.5, 0.7865, 0.8239, 0.7833, 0.8239, 0.7804, 0.8903, 0.7778, 0.8903, 0.7778, 0.8239, 0.7804, 0.8239, 0.8416, 0.8666, 0.839, 0.8666, 0.839, 0.8002, 0.8416, 0.8002, 0.7865, 0.5, 0.7899, 0.5, 0.7899, 0.8239, 0.7865, 0.8239, 0.9373, 0.8903, 0.9347, 0.8903, 0.9347, 0.8239, 0.9373, 0.8239, 0.839, 0.8666, 0.8364, 0.8666, 0.8364, 0.8002, 0.839, 0.8002, 0.7899, 0.5, 0.7932, 0.5, 0.7932, 0.8239, 0.7899, 0.8239, 0.9347, 0.8903, 0.9317, 0.8903, 0.9317, 0.8239, 0.9347, 0.8239, 0.8364, 0.8666, 0.8335, 0.8666, 0.8335, 0.8002, 0.8364, 0.8002, 0.7932, 0.5, 0.7964, 0.5, 0.7964, 0.8239, 0.7932, 0.8239, 0.9317, 0.8903, 0.9285, 0.8903, 0.9285, 0.8239, 0.9317, 0.8239, 0.8335, 0.8666, 0.8302, 0.8666, 0.8302, 0.8002, 0.8335, 0.8002, 0.7964, 0.5, 0.7994, 0.5, 0.7994, 0.8239, 0.7964, 0.8239, 0.9285, 0.8903, 0.9252, 0.8903, 0.9252, 0.8239, 0.9285, 0.8239, 0.8302, 0.8666, 0.8269, 0.8666, 0.8269, 0.8002, 0.8302, 0.8002, 0.7994, 0.5, 0.802, 0.5, 0.802, 0.8239, 0.7994, 0.8239, 0.9252, 0.8903, 0.9218, 0.8903, 0.9218, 0.8239, 0.9252, 0.8239, 0.8269, 0.8666, 0.8236, 0.8666, 0.8236, 0.8002, 0.8269, 0.8002, 0.9131, 0.8239, 0.9105, 0.8239, 0.9105, 0.5, 0.9131, 0.5, 0.9218, 0.8903, 0.9186, 0.8903, 0.9186, 0.8239, 0.9218, 0.8239, 0.8236, 0.8666, 0.8204, 0.8666, 0.8204, 0.8002, 0.8236, 0.8002, 0.9105, 0.8239, 0.9075, 0.8239, 0.9075, 0.5, 0.9105, 0.5, 0.9186, 0.8903, 0.9157, 0.8903, 0.9157, 0.8239, 0.9186, 0.8239, 0.8204, 0.8666, 0.8174, 0.8666, 0.8174, 0.8002, 0.8204, 0.8002, 0.9075, 0.8239, 0.9043, 0.8239, 0.9043, 0.5, 0.9075, 0.5, 0.9157, 0.8903, 0.9131, 0.8903, 0.9131, 0.8239, 0.9157, 0.8239, 0.8174, 0.8666, 0.8148, 0.8666, 0.8148, 0.8002, 0.8174, 0.8002, 0.9043, 0.8239, 0.901, 0.8239, 0.901, 0.5, 0.9043, 0.5, 0.9614, 0.8903, 0.9589, 0.8903, 0.9589, 0.8239, 0.9614, 0.8239, 0.839, 0.933, 0.8364, 0.933, 0.8364, 0.8666, 0.839, 0.8666, 0.901, 0.8239, 0.8976, 0.8239, 0.8976, 0.5, 0.901, 0.5, 0.9589, 0.8903, 0.9559, 0.8903, 0.9559, 0.8239, 0.9589, 0.8239, 0.8364, 0.933, 0.8335, 0.933, 0.8335, 0.8666, 0.8364, 0.8666, 0.8976, 0.8239, 0.8944, 0.8239, 0.8944, 0.5, 0.8976, 0.5, 0.9559, 0.8903, 0.9527, 0.8903, 0.9527, 0.8239, 0.9559, 0.8239, 0.8335, 0.933, 0.8302, 0.933, 0.8302, 0.8666, 0.8335, 0.8666, 0.8944, 0.8239, 0.8915, 0.8239, 0.8915, 0.5, 0.8944, 0.5, 0.9527, 0.8903, 0.9493, 0.8903, 0.9493, 0.8239, 0.9527, 0.8239, 0.8302, 0.933, 0.8269, 0.933, 0.8269, 0.8666, 0.8302, 0.8666, 0.8915, 0.8239, 0.8889, 0.8239, 0.8889, 0.5, 0.8915, 0.5, 0.9493, 0.8903, 0.946, 0.8903, 0.946, 0.8239, 0.9493, 0.8239, 0.8269, 0.933, 0.8236, 0.933, 0.8236, 0.8666, 0.8269, 0.8666, 0.9614, 0.8239, 0.9589, 0.8239, 0.9589, 0.5, 0.9614, 0.5, 0.946, 0.8903, 0.9428, 0.8903, 0.9428, 0.8239, 0.946, 0.8239, 0.8236, 0.933, 0.8204, 0.933, 0.8204, 0.8666, 0.8236, 0.8666, 0.9589, 0.8239, 0.9559, 0.8239, 0.9559, 0.5, 0.9589, 0.5, 0.9428, 0.8903, 0.9398, 0.8903, 0.9398, 0.8239, 0.9428, 0.8239, 0.8204, 0.933, 0.8174, 0.933, 0.8174, 0.8666, 0.8204, 0.8666, 0.9559, 0.8239, 0.9527, 0.8239, 0.9527, 0.5, 0.9559, 0.5, 0.9398, 0.8903, 0.9373, 0.8903, 0.9373, 0.8239, 0.9398, 0.8239, 0.8174, 0.933, 0.8148, 0.933, 0.8148, 0.8666, 0.8174, 0.8666, 0.9527, 0.8239, 0.9493, 0.8239, 0.9493, 0.5, 0.9527, 0.5, 0.8889, 0.8239, 0.8915, 0.8239, 0.8915, 0.8903, 0.8889, 0.8903, 0.839, 0.8666, 0.8416, 0.8666, 0.8416, 0.933, 0.839, 0.933, 0.9493, 0.8239, 0.946, 0.8239, 0.946, 0.5, 0.9493, 0.5, 0.8915, 0.8239, 0.8944, 0.8239, 0.8944, 0.8903, 0.8915, 0.8903, 0.8416, 0.8666, 0.8445, 0.8666, 0.8445, 0.933, 0.8416, 0.933, 0.946, 0.8239, 0.9428, 0.8239, 0.9428, 0.5, 0.946, 0.5, 0.8944, 0.8239, 0.8976, 0.8239, 0.8976, 0.8903, 0.8944, 0.8903, 0.8445, 0.8666, 0.8478, 0.8666, 0.8478, 0.933, 0.8445, 0.933, 0.9428, 0.8239, 0.9398, 0.8239, 0.9398, 0.5, 0.9428, 0.5, 0.8976, 0.8239, 0.901, 0.8239, 0.901, 0.8903, 0.8976, 0.8903, 0.8478, 0.8666, 0.8511, 0.8666, 0.8511, 0.933, 0.8478, 0.933, 0.9398, 0.8239, 0.9373, 0.8239, 0.9373, 0.5, 0.9398, 0.5, 0.901, 0.8239, 0.9043, 0.8239, 0.9043, 0.8903, 0.901, 0.8903, 0.8511, 0.8666, 0.8544, 0.8666, 0.8544, 0.933, 0.8511, 0.933, 0.9373, 0.8239, 0.9347, 0.8239, 0.9347, 0.5, 0.9373, 0.5, 0.9043, 0.8239, 0.9075, 0.8239, 0.9075, 0.8903, 0.9043, 0.8903, 0.8544, 0.8666, 0.8576, 0.8666, 0.8576, 0.933, 0.8544, 0.933, 0.9347, 0.8239, 0.9317, 0.8239, 0.9317, 0.5, 0.9347, 0.5, 0.9075, 0.8239, 0.9105, 0.8239, 0.9105, 0.8903, 0.9075, 0.8903, 0.8576, 0.8666, 0.8606, 0.8666, 0.8606, 0.933, 0.8576, 0.933, 0.9267, 0.9511, 0.9249, 0.9484, 0.9236, 0.9454, 0.9229, 0.9421, 0.9229, 0.9388, 0.9236, 0.9356, 0.9249, 0.9326, 0.9267, 0.9298, 0.9291, 0.9275, 0.9319, 0.9257, 0.935, 0.9244, 0.9383, 0.9238, 0.9416, 0.9238, 0.9449, 0.9244, 0.948, 0.9257, 0.9508, 0.9275, 0.9532, 0.9298, 0.955, 0.9326, 0.9563, 0.9356, 0.957, 0.9388, 0.957, 0.9421, 0.9563, 0.9454, 0.955, 0.9484, 0.9532, 0.9511, 0.9508, 0.9535, 0.948, 0.9553, 0.9449, 0.9566, 0.9416, 0.9572, 0.9383, 0.9572, 0.935, 0.9566, 0.9319, 0.9553, 0.9291, 0.9535, 0.9105, 0.8239, 0.9131, 0.8239, 0.9131, 0.8903, 0.9105, 0.8903, 0.8606, 0.8666, 0.8632, 0.8666, 0.8632, 0.933, 0.8606, 0.933, 0.7839, 0.8941, 0.7867, 0.8922, 0.7898, 0.891, 0.7931, 0.8903, 0.7965, 0.8903, 0.7998, 0.891, 0.8029, 0.8922, 0.8056, 0.8941, 0.808, 0.8964, 0.8099, 0.8991, 0.8112, 0.9022, 0.8118, 0.9054, 0.8118, 0.9087, 0.8112, 0.9119, 0.8099, 0.915, 0.808, 0.9177, 0.8056, 0.92, 0.8029, 0.9219, 0.7998, 0.9231, 0.7965, 0.9238, 0.7931, 0.9238, 0.7898, 0.9231, 0.7867, 0.9219, 0.7839, 0.92, 0.7816, 0.9177, 0.7797, 0.915, 0.7784, 0.9119, 0.7778, 0.9087, 0.7778, 0.9054, 0.7784, 0.9022, 0.7797, 0.8991, 0.7816, 0.8964, 0.802, 0.8903, 0.7994, 0.8903, 0.7994, 0.8239, 0.802, 0.8239, 0.8632, 0.8666, 0.8606, 0.8666, 0.8606, 0.8002, 0.8632, 0.8002, 0.7964, 0.8903, 0.7932, 0.8903, 0.7932, 0.8239, 0.7964, 0.8239, 0.7994, 0.8903, 0.7964, 0.8903, 0.7964, 0.8239, 0.7994, 0.8239, 0.8606, 0.8666, 0.8576, 0.8666, 0.8576, 0.8002, 0.8606, 0.8002, 0.8099, 0.9326, 0.8112, 0.9356, 0.8118, 0.9388, 0.8118, 0.9421, 0.8112, 0.9454, 0.8099, 0.9484, 0.808, 0.9511, 0.8056, 0.9535, 0.8029, 0.9553, 0.7998, 0.9566, 0.7965, 0.9572, 0.7931, 0.9572, 0.7898, 0.9566, 0.7867, 0.9553, 0.7839, 0.9535, 0.7816, 0.9511, 0.7797, 0.9484, 0.7784, 0.9454, 0.7778, 0.9421, 0.7778, 0.9388, 0.7784, 0.9356, 0.7797, 0.9326, 0.7816, 0.9298, 0.7839, 0.9275, 0.7867, 0.9257, 0.7898, 0.9244, 0.7931, 0.9238, 0.7965, 0.9238, 0.7998, 0.9244, 0.8029, 0.9257, 0.8056, 0.9275, 0.808, 0.9298, 0.7932, 0.8903, 0.7899, 0.8903, 0.7899, 0.8239, 0.7932, 0.8239, 0.8576, 0.8666, 0.8544, 0.8666, 0.8544, 0.8002, 0.8576, 0.8002, 0.7778, 0.5, 0.7804, 0.5, 0.7804, 0.8239, 0.7778, 0.8239, 0.7899, 0.8903, 0.7865, 0.8903, 0.7865, 0.8239, 0.7899, 0.8239, 0.8544, 0.8666, 0.8511, 0.8666, 0.8511, 0.8002, 0.8544, 0.8002, 0.8951, 0.9275, 0.8978, 0.9257, 0.9009, 0.9244, 0.9042, 0.9238, 0.9076, 0.9238, 0.9109, 0.9244, 0.914, 0.9257, 0.9168, 0.9275, 0.9191, 0.9298, 0.921, 0.9326, 0.9223, 0.9356, 0.9229, 0.9388, 0.9229, 0.9421, 0.9223, 0.9454, 0.921, 0.9484, 0.9191, 0.9511, 0.9168, 0.9535, 0.914, 0.9553, 0.9109, 0.9566, 0.9076, 0.9572, 0.9042, 0.9572, 0.9009, 0.9566, 0.8978, 0.9553, 0.8951, 0.9535, 0.8927, 0.9511, 0.8908, 0.9484, 0.8895, 0.9454, 0.8889, 0.9421, 0.8889, 0.9388, 0.8895, 0.9356, 0.8908, 0.9326, 0.8927, 0.9298, 0.9186, 0.8239, 0.9157, 0.8239, 0.9157, 0.5, 0.9186, 0.5, 0.9285, 0.8239, 0.9252, 0.8239, 0.9252, 0.5, 0.9285, 0.5, 0.9218, 0.8239, 0.9186, 0.8239, 0.9186, 0.5, 0.9218, 0.5, 0.9252, 0.8239, 0.9218, 0.8239, 0.9218, 0.5, 0.9252, 0.5, 0.9317, 0.8239, 0.9285, 0.8239, 0.9285, 0.5, 0.9317, 0.5])
me_cube.materials.append(mat_placa_iformativa)
me_cube.materials.append(mat_placa_iformativa_la)
me_cube.materials.append(mat_placa_iformativa_lb)
me_cube.use_remesh_preserve_volume = False
me_cube.use_remesh_preserve_attributes = False
me_cube.use_mirror_vertex_groups = False
me_cube.update()

# ---- objects
ob_cabeador = bpy.data.objects.new('Cabeador', me_cube_002)
ob_luminaria = bpy.data.objects.new('Luminaria', me_cube_001)
ob_placa_iformativa = bpy.data.objects.new('Placa_Iformativa', me_cube)
ob_lamp = bpy.data.objects.new('Lamp', light_lamp)
ob_camera = bpy.data.objects.new('Camera', cam_camera)

# ---- transforms, parenting, visibility, modifiers, constraints
ob_cabeador.location = (0.5314, -0.5711, 1.92)
ob_cabeador.lineart.crease_threshold = 0.0
ob_luminaria.location = (0.4024, -0.3989, 1.87)
ob_luminaria.lineart.crease_threshold = 0.0
ob_placa_iformativa.location = (1.011, -1.061, 1.2)
ob_placa_iformativa.lock_rotations_4d = False
ob_placa_iformativa.empty_display_type = 'ARROWS'
ob_placa_iformativa.lineart.crease_threshold = 0.0
ob_lamp.location = (4.076, 1.005, 5.904)
ob_lamp.rotation_euler = (0.6503, 0.05522, 1.866)
ob_lamp.lock_rotations_4d = False
ob_lamp.empty_display_type = 'ARROWS'
ob_lamp.color = (0.0, 0.0, 0.0, 0.0)
ob_lamp.lineart.crease_threshold = 0.0
ob_camera.location = (7.481, -6.508, 5.344)
ob_camera.rotation_euler = (1.109, 0.0, 0.8149)
ob_camera.lock_rotations_4d = False
ob_camera.empty_display_type = 'ARROWS'
ob_camera.color = (0.0, 0.0, 0.0, 0.0)
ob_camera.display_type = 'WIRE'
ob_camera.lineart.crease_threshold = 0.0

# ---- collection membership
col_collection_1.objects.link(ob_cabeador)
col_collection_1.objects.link(ob_luminaria)
col_collection_1.objects.link(ob_placa_iformativa)
col_collection_1.objects.link(ob_lamp)
col_collection_1.objects.link(ob_camera)

# ---- scene / render settings (as saved in the file)
scene.camera = ob_camera
scene.frame_start = 1; scene.frame_end = 250; scene.frame_set(100)
scene.render.engine = 'BLENDER_EEVEE_NEXT'
scene.render.resolution_percentage = 50
scene.render.dither_intensity = 0.0
scene.cycles.use_denoising = False
scene.cycles.samples = 128
scene.cycles.sampling_pattern = 'TABULATED_SOBOL'
scene.cycles.use_adaptive_sampling = False
scene.cycles.use_light_tree = False
scene.cycles.blur_glossy = 0.0
scene.cycles.sample_clamp_indirect = 0.0
scene.view_settings.view_transform = 'Standard'
bpy.context.view_layer.update()
